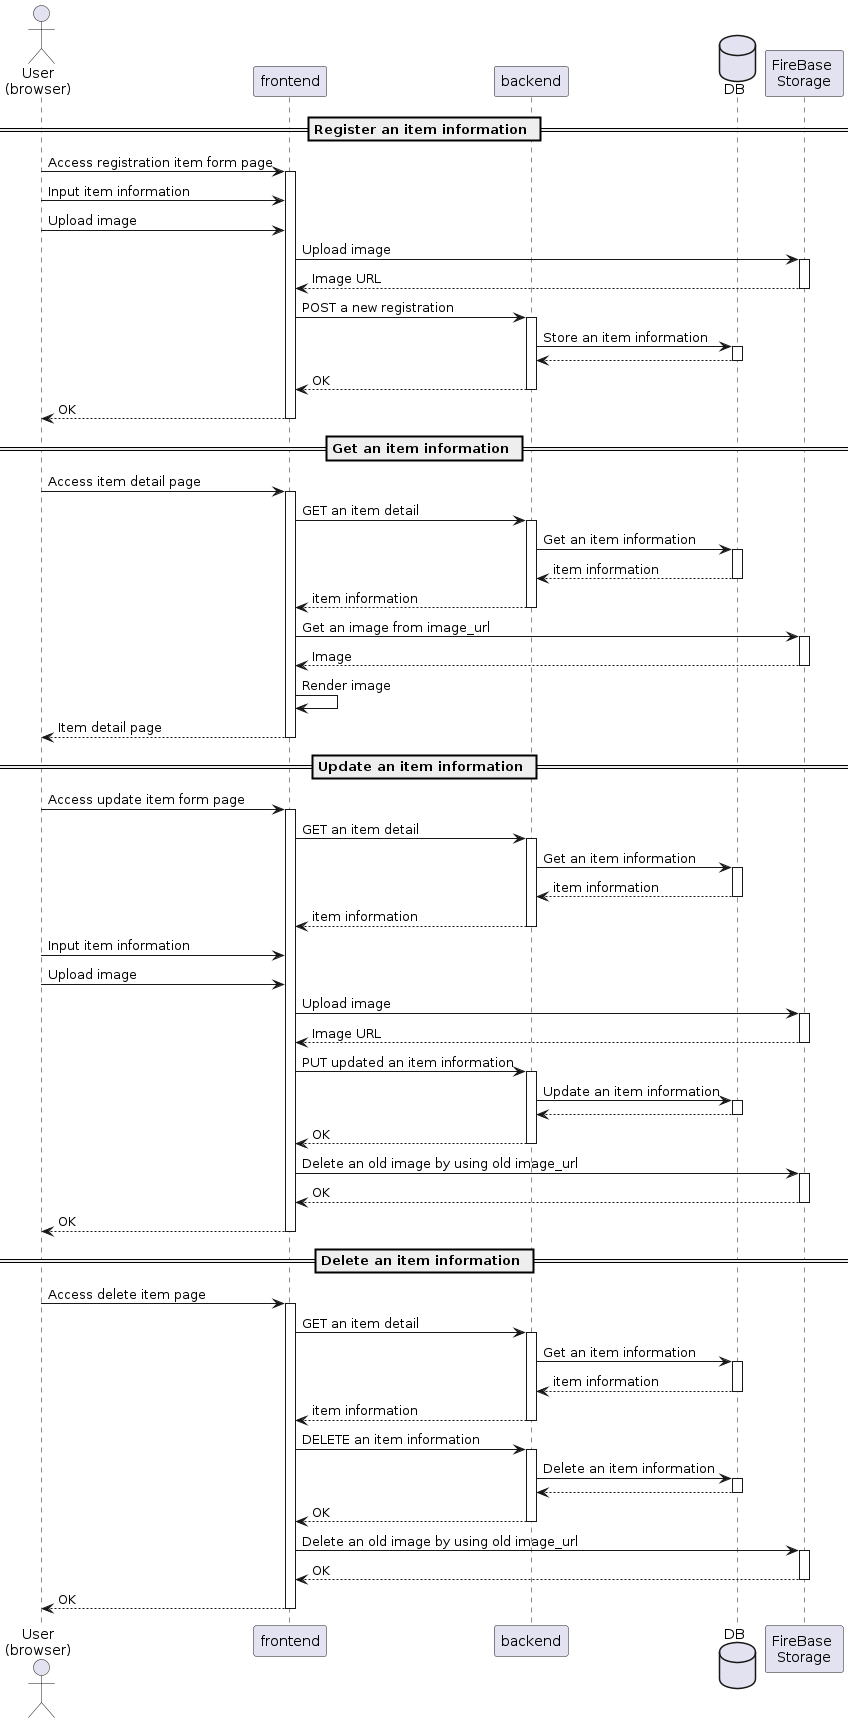

The diagram above was rendered by PlantUML. Its source (embedded in the PNG):
@startuml CRUD_item

Actor "User\n(browser)" as user
participant "frontend" as fe
participant "backend" as be
database "DB" as db
participant "FireBase \nStorage" as st

== Register an item information ==

user -> fe: Access registration item form page
activate fe
user -> fe: Input item information
    user -> fe: Upload image
    fe -> st: Upload image
    activate st
        st --> fe: Image URL
    deactivate
    fe -> be: POST a new registration
    activate be
        be -> db: Store an item information
        activate db
            db --> be:
        deactivate
        be --> fe: OK
    deactivate
    fe --> user: OK
deactivate

== Get an item information ==

user -> fe: Access item detail page
activate fe
    fe -> be: GET an item detail
    activate be
        be -> db: Get an item information
        activate db
            db --> be: item information
        deactivate
        be --> fe: item information
    deactivate

    fe -> st: Get an image from image_url
    activate st
        st --> fe: Image
    deactivate
    fe -> fe: Render image
    fe --> user: Item detail page
deactivate

== Update an item information ==

user -> fe: Access update item form page
activate fe
    fe -> be: GET an item detail
    activate be
        be -> db: Get an item information
        activate db
            db --> be: item information
        deactivate
        be --> fe: item information
    deactivate

    user -> fe: Input item information
    user -> fe: Upload image
    fe -> st: Upload image
    activate st
        st --> fe: Image URL
    deactivate
    fe -> be: PUT updated an item information
    activate be
        be -> db: Update an item information
        activate db
            db --> be:
        deactivate
        be --> fe: OK
    deactivate
    fe -> st: Delete an old image by using old image_url
    activate st
        st --> fe: OK
    deactivate
    fe --> user: OK
deactivate

== Delete an item information ==

user -> fe: Access delete item page
activate fe
    fe -> be: GET an item detail
    activate be
        be -> db: Get an item information
        activate db
            db --> be: item information
        deactivate
        be --> fe: item information
    deactivate

    fe -> be: DELETE an item information
    activate be
        be -> db: Delete an item information
        activate db
            db --> be:
        deactivate
        be --> fe: OK
    deactivate

    fe -> st: Delete an old image by using old image_url
    activate st
        st --> fe: OK
    deactivate
    fe --> user: OK
deactivate

@enduml